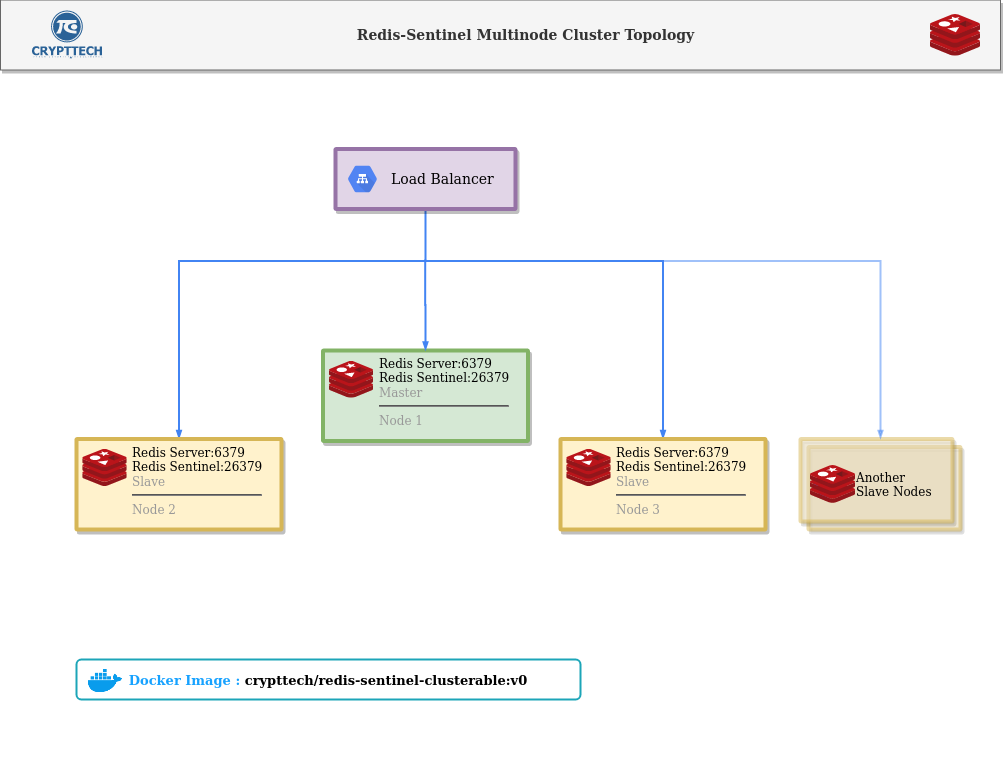

The diagram above was exported from draw.io. Its source (the exported page's mxGraphModel, read from the mxfile embedded in the PNG):
<mxGraphModel dx="1663" dy="947" grid="1" gridSize="10" guides="1" tooltips="1" connect="1" arrows="1" fold="1" page="1" pageScale="1" pageWidth="1169" pageHeight="827" background="#ffffff" math="0" shadow="0">
  <root>
    <mxCell id="0" />
    <mxCell id="1" parent="0" />
    <mxCell id="818" value="&lt;div align=&quot;center&quot;&gt;&lt;b&gt;Redis-Sentinel Multinode Cluster Topology&lt;/b&gt;&lt;/div&gt;" style="shadow=1;fontSize=14;align=center;spacingLeft=50;html=1;fillColor=#f5f5f5;strokeColor=#666666;fontColor=#333333;" parent="1" vertex="1">
      <mxGeometry x="80" y="50.5" width="1000" height="70" as="geometry" />
    </mxCell>
    <mxCell id="998" style="edgeStyle=elbowEdgeStyle;rounded=0;elbow=vertical;html=1;labelBackgroundColor=none;startFill=1;startSize=4;endArrow=blockThin;endFill=1;endSize=4;jettySize=auto;orthogonalLoop=1;strokeColor=#4284F3;strokeWidth=2;fontSize=12;fontColor=#000000;align=left;dashed=0;exitX=0.5;exitY=1;exitDx=0;exitDy=0;entryX=0.5;entryY=0;entryDx=0;entryDy=0;" parent="1" target="yzSqg_PhTqZOeZvgEA8m-1004" edge="1">
      <mxGeometry relative="1" as="geometry">
        <mxPoint x="505" y="261.5" as="sourcePoint" />
        <mxPoint x="288.9000000000001" y="491.5" as="targetPoint" />
        <Array as="points">
          <mxPoint x="385" y="311.5" />
        </Array>
      </mxGeometry>
    </mxCell>
    <mxCell id="1000" style="edgeStyle=orthogonalEdgeStyle;rounded=0;elbow=vertical;html=1;labelBackgroundColor=none;startFill=1;startSize=4;endArrow=blockThin;endFill=1;endSize=4;jettySize=auto;orthogonalLoop=1;strokeColor=#4284F3;strokeWidth=2;fontSize=12;fontColor=#000000;align=left;dashed=0;entryX=0.5;entryY=0;entryDx=0;entryDy=0;" parent="1" target="yzSqg_PhTqZOeZvgEA8m-1040" edge="1">
      <mxGeometry relative="1" as="geometry">
        <mxPoint x="493" y="311.5" as="sourcePoint" />
        <mxPoint x="728" y="501.5" as="targetPoint" />
      </mxGeometry>
    </mxCell>
    <mxCell id="989" value="" style="strokeColor=#9673a6;fillColor=#e1d5e7;shadow=1;strokeWidth=4;rounded=1;absoluteArcSize=1;arcSize=2;fontSize=11;align=center;html=1;gradientColor=none;" parent="1" vertex="1">
      <mxGeometry x="415" y="199.5" width="180" height="60" as="geometry" />
    </mxCell>
    <mxCell id="990" value="&lt;font style=&quot;font-size: 14px&quot; color=&quot;#000000&quot;&gt;Load Balancer&lt;br&gt;&lt;/font&gt;" style="dashed=0;connectable=0;html=1;fillColor=#5184F3;strokeColor=none;shape=mxgraph.gcp2.hexIcon;prIcon=cloud_load_balancing;part=1;labelPosition=right;verticalLabelPosition=middle;align=left;verticalAlign=middle;spacingLeft=5;fontColor=#999999;fontSize=12;" parent="989" vertex="1">
      <mxGeometry y="0.5" width="44" height="39" relative="1" as="geometry">
        <mxPoint x="5" y="-19.5" as="offset" />
      </mxGeometry>
    </mxCell>
    <mxCell id="yzSqg_PhTqZOeZvgEA8m-1004" value="" style="strokeColor=#d6b656;fillColor=#fff2cc;shadow=1;strokeWidth=4;rounded=1;absoluteArcSize=1;arcSize=2;fontSize=11;align=center;html=1;" vertex="1" parent="1">
      <mxGeometry x="156" y="489.5" width="205" height="90.5" as="geometry" />
    </mxCell>
    <mxCell id="yzSqg_PhTqZOeZvgEA8m-1005" value="&lt;div&gt;&lt;font color=&quot;#000000&quot;&gt;Redis Server:6379&lt;br&gt;&lt;/font&gt;&lt;/div&gt;&lt;div&gt;&lt;font color=&quot;#000000&quot;&gt;Redis Sentinel:26379&lt;/font&gt;&lt;/div&gt;Slave&lt;br&gt;&lt;hr&gt;&lt;div&gt;Node 2&lt;br&gt;&lt;/div&gt;" style="dashed=0;connectable=0;html=1;fillColor=#5184F3;strokeColor=none;shape=mxgraph.gcp2.hexIcon;prIcon=app_engine;part=1;labelPosition=right;verticalLabelPosition=middle;align=left;verticalAlign=top;spacingLeft=5;fontColor=#999999;fontSize=12;spacingTop=-8;" vertex="1" parent="yzSqg_PhTqZOeZvgEA8m-1004">
      <mxGeometry width="44" height="39" relative="1" as="geometry">
        <mxPoint x="5" y="7" as="offset" />
      </mxGeometry>
    </mxCell>
    <mxCell id="yzSqg_PhTqZOeZvgEA8m-1032" value="" style="aspect=fixed;html=1;points=[];align=center;image;fontSize=12;image=img/lib/mscae/Cache_Redis_Product.svg;strokeWidth=4;gradientColor=none;" vertex="1" parent="yzSqg_PhTqZOeZvgEA8m-1004">
      <mxGeometry x="6.41" y="10.5" width="44.14" height="37.07" as="geometry" />
    </mxCell>
    <mxCell id="yzSqg_PhTqZOeZvgEA8m-1018" value="" style="shape=image;verticalLabelPosition=bottom;labelBackgroundColor=#ffffff;verticalAlign=top;aspect=fixed;imageAspect=0;image=data:image/svg+xml,(base64 omitted: 22928 chars);" vertex="1" parent="1">
      <mxGeometry x="110" y="60" width="76.4" height="51" as="geometry" />
    </mxCell>
    <mxCell id="yzSqg_PhTqZOeZvgEA8m-1022" value="" style="shape=mxgraph.gcp2.doubleRect;strokeColor=#d6b656;shadow=1;strokeWidth=4;fillColor=#fff2cc;opacity=50;" vertex="1" parent="1">
      <mxGeometry x="880" y="489.5" width="160" height="90.5" as="geometry" />
    </mxCell>
    <mxCell id="yzSqg_PhTqZOeZvgEA8m-1023" value="&lt;div&gt;&lt;font color=&quot;#000000&quot;&gt;Another&lt;/font&gt;&lt;/div&gt;&lt;div&gt;&lt;font color=&quot;#000000&quot;&gt;Slave Nodes&lt;br&gt;&lt;/font&gt;&lt;/div&gt;" style="dashed=0;connectable=0;html=1;fillColor=#5184F3;strokeColor=none;shape=mxgraph.gcp2.hexIcon;prIcon=cloud_sql;part=1;labelPosition=right;verticalLabelPosition=middle;align=left;verticalAlign=middle;spacingLeft=5;fontColor=#999999;fontSize=12;" vertex="1" parent="yzSqg_PhTqZOeZvgEA8m-1022">
      <mxGeometry y="0.5" width="44" height="39" relative="1" as="geometry">
        <mxPoint x="5" y="-19.5" as="offset" />
      </mxGeometry>
    </mxCell>
    <mxCell id="yzSqg_PhTqZOeZvgEA8m-1035" value="" style="aspect=fixed;html=1;points=[];align=center;image;fontSize=12;image=img/lib/mscae/Cache_Redis_Product.svg;strokeWidth=4;gradientColor=none;" vertex="1" parent="yzSqg_PhTqZOeZvgEA8m-1022">
      <mxGeometry x="10" y="26.299999999999997" width="45.11" height="37.89" as="geometry" />
    </mxCell>
    <mxCell id="yzSqg_PhTqZOeZvgEA8m-1027" style="edgeStyle=orthogonalEdgeStyle;rounded=0;elbow=vertical;html=1;labelBackgroundColor=none;startFill=1;startSize=4;endArrow=blockThin;endFill=1;endSize=4;jettySize=auto;orthogonalLoop=1;strokeColor=#4284F3;strokeWidth=2;fontSize=12;fontColor=#000000;align=left;dashed=0;shadow=0;comic=0;opacity=50;entryX=0.5;entryY=0;entryDx=0;entryDy=0;" edge="1" parent="1" target="yzSqg_PhTqZOeZvgEA8m-1022">
      <mxGeometry relative="1" as="geometry">
        <mxPoint x="720" y="311.5" as="sourcePoint" />
        <mxPoint x="940" y="492" as="targetPoint" />
        <Array as="points">
          <mxPoint x="960" y="312" />
        </Array>
      </mxGeometry>
    </mxCell>
    <mxCell id="yzSqg_PhTqZOeZvgEA8m-1031" value="" style="aspect=fixed;html=1;points=[];align=center;image;fontSize=12;image=img/lib/mscae/Cache_Redis_Product.svg;strokeWidth=4;gradientColor=none;" vertex="1" parent="1">
      <mxGeometry x="1010" y="64.5" width="50" height="42" as="geometry" />
    </mxCell>
    <mxCell id="yzSqg_PhTqZOeZvgEA8m-1036" value="&lt;font style=&quot;font-size: 13px&quot;&gt;&lt;b&gt;&lt;font color=&quot;#17A2FF&quot;&gt;Docker Image :&lt;/font&gt; &lt;font color=&quot;#000000&quot;&gt;crypttech/redis-sentinel-clusterable:v0&lt;/font&gt;&lt;/b&gt;&lt;/font&gt;" style="html=1;shadow=0;dashed=0;shape=mxgraph.bootstrap.rrect;rSize=5;strokeColor=#1CA5B8;strokeWidth=2;fillColor=none;fontColor=#1CA5B8;whiteSpace=wrap;align=center;verticalAlign=middle;spacingLeft=0;fontStyle=0;fontSize=16;spacing=5;" vertex="1" parent="1">
      <mxGeometry x="156" y="710" width="504" height="40" as="geometry" />
    </mxCell>
    <mxCell id="yzSqg_PhTqZOeZvgEA8m-1038" value="" style="shape=image;html=1;verticalAlign=top;verticalLabelPosition=bottom;labelBackgroundColor=#ffffff;imageAspect=0;aspect=fixed;image=https://cdn4.iconfinder.com/data/icons/logos-and-brands/512/97_Docker_logo_logos-128.png;strokeWidth=2;gradientColor=none;fontColor=#000000;" vertex="1" parent="1">
      <mxGeometry x="166" y="712.5" width="37.5" height="37.5" as="geometry" />
    </mxCell>
    <mxCell id="yzSqg_PhTqZOeZvgEA8m-1039" value="&amp;nbsp;" style="text;html=1;align=center;verticalAlign=middle;resizable=0;points=[];autosize=1;fontColor=#000000;" vertex="1" parent="1">
      <mxGeometry x="366" y="786" width="20" height="20" as="geometry" />
    </mxCell>
    <mxCell id="yzSqg_PhTqZOeZvgEA8m-1040" value="" style="strokeColor=#d6b656;fillColor=#fff2cc;shadow=1;strokeWidth=4;rounded=1;absoluteArcSize=1;arcSize=2;fontSize=11;align=center;html=1;" vertex="1" parent="1">
      <mxGeometry x="640" y="489.5" width="205" height="90.5" as="geometry" />
    </mxCell>
    <mxCell id="yzSqg_PhTqZOeZvgEA8m-1041" value="&lt;div&gt;&lt;font color=&quot;#000000&quot;&gt;Redis Server:6379&lt;br&gt;&lt;/font&gt;&lt;/div&gt;&lt;div&gt;&lt;font color=&quot;#000000&quot;&gt;Redis Sentinel:26379&lt;/font&gt;&lt;/div&gt;Slave&lt;br&gt;&lt;hr&gt;&lt;div&gt;Node 3&lt;br&gt;&lt;/div&gt;" style="dashed=0;connectable=0;html=1;fillColor=#5184F3;strokeColor=none;shape=mxgraph.gcp2.hexIcon;prIcon=app_engine;part=1;labelPosition=right;verticalLabelPosition=middle;align=left;verticalAlign=top;spacingLeft=5;fontColor=#999999;fontSize=12;spacingTop=-8;" vertex="1" parent="yzSqg_PhTqZOeZvgEA8m-1040">
      <mxGeometry width="44" height="39" relative="1" as="geometry">
        <mxPoint x="5" y="7" as="offset" />
      </mxGeometry>
    </mxCell>
    <mxCell id="yzSqg_PhTqZOeZvgEA8m-1042" value="" style="aspect=fixed;html=1;points=[];align=center;image;fontSize=12;image=img/lib/mscae/Cache_Redis_Product.svg;strokeWidth=4;gradientColor=none;" vertex="1" parent="yzSqg_PhTqZOeZvgEA8m-1040">
      <mxGeometry x="6.41" y="10.5" width="44.14" height="37.07" as="geometry" />
    </mxCell>
    <mxCell id="yzSqg_PhTqZOeZvgEA8m-1046" value="" style="strokeColor=#82b366;fillColor=#d5e8d4;shadow=1;strokeWidth=4;rounded=1;absoluteArcSize=1;arcSize=2;fontSize=11;align=center;html=1;" vertex="1" parent="1">
      <mxGeometry x="402.5" y="401" width="205" height="90.5" as="geometry" />
    </mxCell>
    <mxCell id="yzSqg_PhTqZOeZvgEA8m-1047" value="&lt;div&gt;&lt;font color=&quot;#000000&quot;&gt;Redis Server:6379&lt;br&gt;&lt;/font&gt;&lt;/div&gt;&lt;div&gt;&lt;font color=&quot;#000000&quot;&gt;Redis Sentinel:26379&lt;/font&gt;&lt;/div&gt;Master&lt;br&gt;&lt;hr&gt;&lt;div&gt;Node 1&lt;br&gt;&lt;/div&gt;" style="dashed=0;connectable=0;html=1;fillColor=#5184F3;strokeColor=none;shape=mxgraph.gcp2.hexIcon;prIcon=app_engine;part=1;labelPosition=right;verticalLabelPosition=middle;align=left;verticalAlign=top;spacingLeft=5;fontColor=#999999;fontSize=12;spacingTop=-8;" vertex="1" parent="yzSqg_PhTqZOeZvgEA8m-1046">
      <mxGeometry width="44" height="39" relative="1" as="geometry">
        <mxPoint x="5" y="7" as="offset" />
      </mxGeometry>
    </mxCell>
    <mxCell id="yzSqg_PhTqZOeZvgEA8m-1048" value="" style="aspect=fixed;html=1;points=[];align=center;image;fontSize=12;image=img/lib/mscae/Cache_Redis_Product.svg;strokeWidth=4;gradientColor=none;" vertex="1" parent="yzSqg_PhTqZOeZvgEA8m-1046">
      <mxGeometry x="6.41" y="10.5" width="44.14" height="37.07" as="geometry" />
    </mxCell>
    <mxCell id="yzSqg_PhTqZOeZvgEA8m-1055" style="edgeStyle=orthogonalEdgeStyle;rounded=0;elbow=vertical;html=1;labelBackgroundColor=none;startFill=1;startSize=4;endArrow=blockThin;endFill=1;endSize=4;jettySize=auto;orthogonalLoop=1;strokeColor=#4284F3;strokeWidth=2;fontSize=12;fontColor=#000000;align=left;dashed=0;entryX=0.5;entryY=0;entryDx=0;entryDy=0;" edge="1" parent="1" target="yzSqg_PhTqZOeZvgEA8m-1046">
      <mxGeometry relative="1" as="geometry">
        <mxPoint x="504.71000000000004" y="310" as="sourcePoint" />
        <mxPoint x="504.71000000000004" y="375.25" as="targetPoint" />
        <Array as="points" />
      </mxGeometry>
    </mxCell>
  </root>
</mxGraphModel>